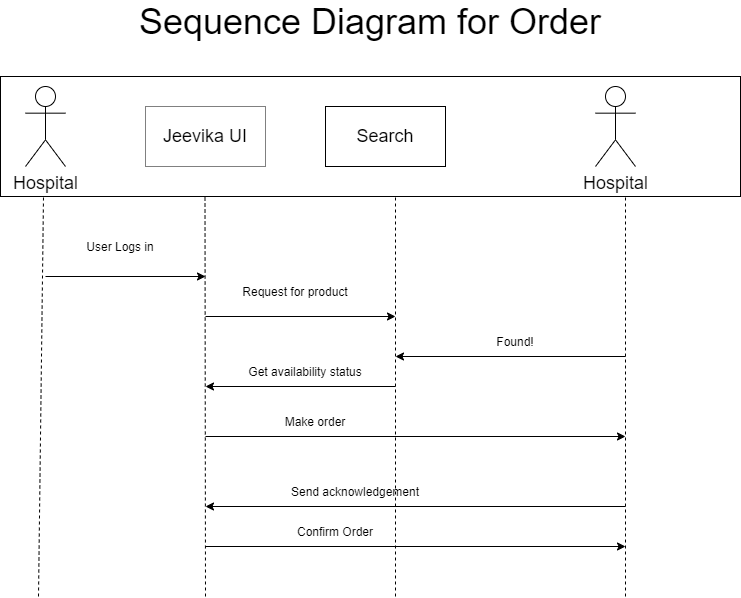

The diagram above was exported from draw.io. Its source (the exported page's mxGraphModel, read from the mxfile embedded in the PNG):
<mxGraphModel dx="1038" dy="1665" grid="1" gridSize="10" guides="1" tooltips="1" connect="1" arrows="1" fold="1" page="1" pageScale="1" pageWidth="850" pageHeight="1100" math="0" shadow="0">
  <root>
    <mxCell id="0" />
    <mxCell id="1" parent="0" />
    <mxCell id="a4M76jEn-dVc97y81Tj1-2" value="&lt;font style=&quot;font-size: 18px&quot;&gt;Hospital&lt;/font&gt;" style="shape=umlActor;verticalLabelPosition=bottom;labelBackgroundColor=#ffffff;verticalAlign=top;html=1;outlineConnect=0;" vertex="1" parent="1">
      <mxGeometry x="80" y="50" width="40" height="80" as="geometry" />
    </mxCell>
    <mxCell id="a4M76jEn-dVc97y81Tj1-6" value="" style="rounded=0;whiteSpace=wrap;html=1;" vertex="1" parent="1">
      <mxGeometry x="200" y="70" width="120" height="60" as="geometry" />
    </mxCell>
    <mxCell id="a4M76jEn-dVc97y81Tj1-7" value="&lt;font style=&quot;font-size: 18px&quot;&gt;Jeevika UI&lt;/font&gt;" style="text;html=1;strokeColor=none;fillColor=#ffffff;align=center;verticalAlign=middle;whiteSpace=wrap;rounded=0;" vertex="1" parent="1">
      <mxGeometry x="200" y="70" width="120" height="60" as="geometry" />
    </mxCell>
    <mxCell id="a4M76jEn-dVc97y81Tj1-14" value="" style="endArrow=none;dashed=1;html=1;" edge="1" parent="1">
      <mxGeometry width="50" height="50" relative="1" as="geometry">
        <mxPoint x="93" y="560" as="sourcePoint" />
        <mxPoint x="98" y="160" as="targetPoint" />
      </mxGeometry>
    </mxCell>
    <mxCell id="a4M76jEn-dVc97y81Tj1-17" value="" style="endArrow=none;dashed=1;html=1;entryX=0.091;entryY=1.02;entryDx=0;entryDy=0;entryPerimeter=0;" edge="1" parent="1">
      <mxGeometry width="50" height="50" relative="1" as="geometry">
        <mxPoint x="260" y="560" as="sourcePoint" />
        <mxPoint x="259.49999999999994" y="159.99999999999997" as="targetPoint" />
      </mxGeometry>
    </mxCell>
    <mxCell id="a4M76jEn-dVc97y81Tj1-35" value="" style="endArrow=classic;html=1;" edge="1" parent="1">
      <mxGeometry width="50" height="50" relative="1" as="geometry">
        <mxPoint x="100" y="240" as="sourcePoint" />
        <mxPoint x="260" y="240" as="targetPoint" />
      </mxGeometry>
    </mxCell>
    <mxCell id="a4M76jEn-dVc97y81Tj1-36" value="User Logs in" style="text;html=1;strokeColor=none;fillColor=none;align=center;verticalAlign=middle;whiteSpace=wrap;rounded=0;" vertex="1" parent="1">
      <mxGeometry x="130" y="200" width="90" height="20" as="geometry" />
    </mxCell>
    <mxCell id="a4M76jEn-dVc97y81Tj1-41" value="" style="rounded=0;whiteSpace=wrap;html=1;fillColor=#ffffff;" vertex="1" parent="1">
      <mxGeometry x="380" y="70" width="120" height="60" as="geometry" />
    </mxCell>
    <mxCell id="a4M76jEn-dVc97y81Tj1-42" value="&lt;font style=&quot;font-size: 18px&quot;&gt;Search&lt;/font&gt;" style="text;html=1;strokeColor=none;fillColor=none;align=center;verticalAlign=middle;whiteSpace=wrap;rounded=0;" vertex="1" parent="1">
      <mxGeometry x="390" y="75" width="100" height="50" as="geometry" />
    </mxCell>
    <mxCell id="a4M76jEn-dVc97y81Tj1-43" value="" style="endArrow=none;dashed=1;html=1;entryX=0.091;entryY=1.02;entryDx=0;entryDy=0;entryPerimeter=0;" edge="1" parent="1">
      <mxGeometry width="50" height="50" relative="1" as="geometry">
        <mxPoint x="450" y="560" as="sourcePoint" />
        <mxPoint x="450" y="160" as="targetPoint" />
      </mxGeometry>
    </mxCell>
    <mxCell id="a4M76jEn-dVc97y81Tj1-44" value="" style="endArrow=classic;html=1;" edge="1" parent="1">
      <mxGeometry width="50" height="50" relative="1" as="geometry">
        <mxPoint x="260" y="280" as="sourcePoint" />
        <mxPoint x="450" y="280" as="targetPoint" />
      </mxGeometry>
    </mxCell>
    <mxCell id="a4M76jEn-dVc97y81Tj1-45" value="Request for product" style="text;html=1;strokeColor=none;fillColor=none;align=center;verticalAlign=middle;whiteSpace=wrap;rounded=0;" vertex="1" parent="1">
      <mxGeometry x="270" y="230" width="160" height="50" as="geometry" />
    </mxCell>
    <mxCell id="a4M76jEn-dVc97y81Tj1-48" value="&lt;font style=&quot;font-size: 18px&quot;&gt;Hospital&lt;/font&gt;" style="shape=umlActor;verticalLabelPosition=bottom;labelBackgroundColor=#ffffff;verticalAlign=top;html=1;outlineConnect=0;" vertex="1" parent="1">
      <mxGeometry x="650" y="50" width="40" height="80" as="geometry" />
    </mxCell>
    <mxCell id="a4M76jEn-dVc97y81Tj1-49" value="" style="endArrow=none;dashed=1;html=1;" edge="1" parent="1">
      <mxGeometry width="50" height="50" relative="1" as="geometry">
        <mxPoint x="680" y="560" as="sourcePoint" />
        <mxPoint x="680" y="160" as="targetPoint" />
      </mxGeometry>
    </mxCell>
    <mxCell id="a4M76jEn-dVc97y81Tj1-50" value="" style="endArrow=classic;html=1;" edge="1" parent="1">
      <mxGeometry width="50" height="50" relative="1" as="geometry">
        <mxPoint x="680" y="320" as="sourcePoint" />
        <mxPoint x="450" y="320" as="targetPoint" />
      </mxGeometry>
    </mxCell>
    <mxCell id="a4M76jEn-dVc97y81Tj1-51" value="Get availability status" style="text;html=1;strokeColor=none;fillColor=none;align=center;verticalAlign=middle;whiteSpace=wrap;rounded=0;" vertex="1" parent="1">
      <mxGeometry x="280" y="310" width="160" height="50" as="geometry" />
    </mxCell>
    <mxCell id="a4M76jEn-dVc97y81Tj1-52" value="" style="endArrow=classic;html=1;" edge="1" parent="1">
      <mxGeometry width="50" height="50" relative="1" as="geometry">
        <mxPoint x="450" y="350" as="sourcePoint" />
        <mxPoint x="260" y="350" as="targetPoint" />
      </mxGeometry>
    </mxCell>
    <mxCell id="a4M76jEn-dVc97y81Tj1-53" value="Found!" style="text;html=1;strokeColor=none;fillColor=none;align=center;verticalAlign=middle;whiteSpace=wrap;rounded=0;" vertex="1" parent="1">
      <mxGeometry x="490" y="280" width="160" height="50" as="geometry" />
    </mxCell>
    <mxCell id="a4M76jEn-dVc97y81Tj1-54" value="" style="endArrow=classic;html=1;" edge="1" parent="1">
      <mxGeometry width="50" height="50" relative="1" as="geometry">
        <mxPoint x="260" y="400" as="sourcePoint" />
        <mxPoint x="680" y="400" as="targetPoint" />
      </mxGeometry>
    </mxCell>
    <mxCell id="a4M76jEn-dVc97y81Tj1-55" value="Make order" style="text;html=1;strokeColor=none;fillColor=none;align=center;verticalAlign=middle;whiteSpace=wrap;rounded=0;" vertex="1" parent="1">
      <mxGeometry x="290" y="360" width="160" height="50" as="geometry" />
    </mxCell>
    <mxCell id="a4M76jEn-dVc97y81Tj1-57" value="Send acknowledgement" style="text;html=1;strokeColor=none;fillColor=none;align=center;verticalAlign=middle;whiteSpace=wrap;rounded=0;" vertex="1" parent="1">
      <mxGeometry x="330" y="430" width="160" height="50" as="geometry" />
    </mxCell>
    <mxCell id="a4M76jEn-dVc97y81Tj1-59" value="" style="endArrow=classic;html=1;" edge="1" parent="1">
      <mxGeometry width="50" height="50" relative="1" as="geometry">
        <mxPoint x="680" y="470" as="sourcePoint" />
        <mxPoint x="260" y="470" as="targetPoint" />
      </mxGeometry>
    </mxCell>
    <mxCell id="a4M76jEn-dVc97y81Tj1-60" value="" style="endArrow=classic;html=1;" edge="1" parent="1">
      <mxGeometry width="50" height="50" relative="1" as="geometry">
        <mxPoint x="260" y="510" as="sourcePoint" />
        <mxPoint x="680" y="510" as="targetPoint" />
      </mxGeometry>
    </mxCell>
    <mxCell id="a4M76jEn-dVc97y81Tj1-61" value="Confirm Order" style="text;html=1;strokeColor=none;fillColor=none;align=center;verticalAlign=middle;whiteSpace=wrap;rounded=0;" vertex="1" parent="1">
      <mxGeometry x="310" y="470" width="160" height="50" as="geometry" />
    </mxCell>
    <mxCell id="a4M76jEn-dVc97y81Tj1-62" value="" style="rounded=0;whiteSpace=wrap;html=1;strokeWidth=1;fillColor=none;" vertex="1" parent="1">
      <mxGeometry x="55" y="40" width="740" height="120" as="geometry" />
    </mxCell>
    <mxCell id="a4M76jEn-dVc97y81Tj1-63" value="&lt;font style=&quot;font-size: 36px&quot;&gt;Sequence Diagram for Order&lt;/font&gt;" style="text;html=1;strokeColor=none;fillColor=none;align=center;verticalAlign=middle;whiteSpace=wrap;rounded=0;" vertex="1" parent="1">
      <mxGeometry x="150" y="-30" width="550" height="30" as="geometry" />
    </mxCell>
  </root>
</mxGraphModel>